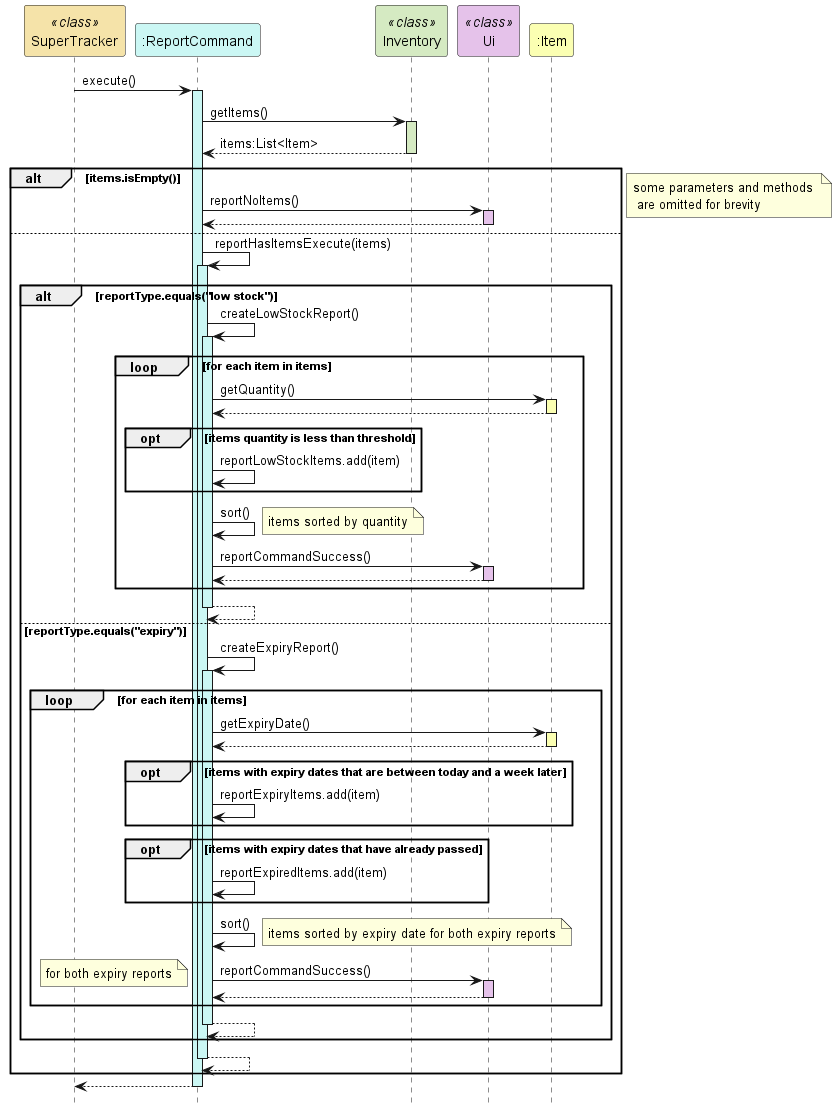

The diagram above was rendered by PlantUML. Its source (embedded in the PNG):
@startuml
hide footbox
participant "SuperTracker" as SuperTracker <<class>> #f5e3a9
participant ":ReportCommand" as ReportCommand #cbf7f4
participant "Inventory" as Inventory <<class>> #d5eac2
participant "Ui" as Ui <<class>> #e5c2ea
participant ":Item" as Item #fbffb2

SuperTracker -> ReportCommand : execute()
activate ReportCommand #cbf7f4

ReportCommand -> Inventory : getItems()
activate Inventory #d5eac2
Inventory --> ReportCommand : items:List<Item>
deactivate Inventory

alt items.isEmpty()
    ReportCommand -> Ui : reportNoItems()
    activate Ui #e5c2ea
    Ui --> ReportCommand
    deactivate Ui

else
    ReportCommand -> ReportCommand : reportHasItemsExecute(items)
    activate ReportCommand #cbf7f4
    alt reportType.equals("low stock")
        ReportCommand -> ReportCommand : createLowStockReport()
        activate ReportCommand #cbf7f4
        loop for each item in items
            ReportCommand -> Item : getQuantity()
            activate Item #fbffb2
            Item --> ReportCommand
            deactivate Item
            opt items quantity is less than threshold
                ReportCommand -> ReportCommand : reportLowStockItems.add(item)
            end
            ReportCommand -> ReportCommand : sort()
            note right : items sorted by quantity
            ReportCommand -> Ui : reportCommandSuccess()
            activate Ui #e5c2ea
            Ui --> ReportCommand
            deactivate Ui
        end
        ReportCommand --> ReportCommand
        deactivate ReportCommand

    else reportType.equals("expiry")
        ReportCommand -> ReportCommand : createExpiryReport()
        activate ReportCommand #cbf7f4
        loop for each item in items
            ReportCommand -> Item : getExpiryDate()
            activate Item #fbffb2
            Item --> ReportCommand
            deactivate Item
            opt items with expiry dates that are between today and a week later
                ReportCommand -> ReportCommand : reportExpiryItems.add(item)
            end
            opt items with expiry dates that have already passed
                ReportCommand -> ReportCommand : reportExpiredItems.add(item)
            end
            ReportCommand -> ReportCommand : sort()
            note right : items sorted by expiry date for both expiry reports
            ReportCommand -> Ui : reportCommandSuccess()
            note left : for both expiry reports
            activate Ui #e5c2ea
            Ui --> ReportCommand
            deactivate Ui
        end

        ReportCommand --> ReportCommand
        deactivate ReportCommand
    end

    ReportCommand --> ReportCommand
    deactivate ReportCommand
end

note right : some parameters and methods \n are omitted for brevity

ReportCommand --> SuperTracker
deactivate ReportCommand

@enduml